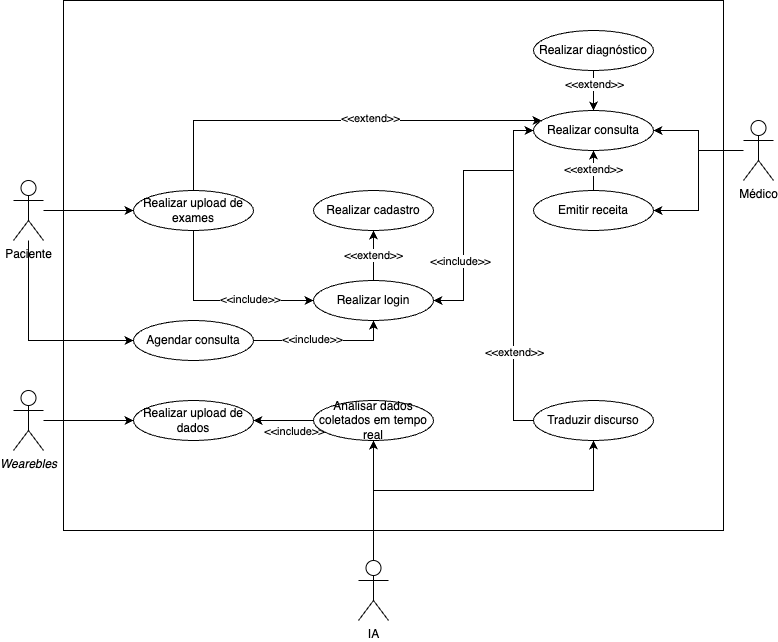

The diagram above was exported from draw.io. Its source (the exported page's mxGraphModel, read from the mxfile embedded in the PNG):
<mxGraphModel dx="915" dy="765" grid="1" gridSize="10" guides="1" tooltips="1" connect="1" arrows="1" fold="1" page="1" pageScale="1" pageWidth="827" pageHeight="1169" math="0" shadow="0">
  <root>
    <mxCell id="0" />
    <mxCell id="1" parent="0" />
    <mxCell id="qYkrpWfhHb9IL8PoPZmV-12" value="" style="rounded=0;whiteSpace=wrap;html=1;" parent="1" vertex="1">
      <mxGeometry x="90" y="80" width="660" height="530" as="geometry" />
    </mxCell>
    <mxCell id="qYkrpWfhHb9IL8PoPZmV-27" style="edgeStyle=orthogonalEdgeStyle;rounded=0;orthogonalLoop=1;jettySize=auto;html=1;" parent="1" source="qYkrpWfhHb9IL8PoPZmV-8" target="qYkrpWfhHb9IL8PoPZmV-13" edge="1">
      <mxGeometry relative="1" as="geometry">
        <Array as="points">
          <mxPoint x="55" y="420" />
        </Array>
      </mxGeometry>
    </mxCell>
    <mxCell id="qYkrpWfhHb9IL8PoPZmV-28" style="edgeStyle=orthogonalEdgeStyle;rounded=0;orthogonalLoop=1;jettySize=auto;html=1;entryX=0;entryY=0.5;entryDx=0;entryDy=0;" parent="1" source="qYkrpWfhHb9IL8PoPZmV-8" target="qYkrpWfhHb9IL8PoPZmV-14" edge="1">
      <mxGeometry relative="1" as="geometry" />
    </mxCell>
    <mxCell id="qYkrpWfhHb9IL8PoPZmV-8" value="Paciente" style="shape=umlActor;verticalLabelPosition=bottom;verticalAlign=top;html=1;outlineConnect=0;" parent="1" vertex="1">
      <mxGeometry x="40" y="260" width="30" height="60" as="geometry" />
    </mxCell>
    <mxCell id="qYkrpWfhHb9IL8PoPZmV-9" value="Médico&lt;br&gt;" style="shape=umlActor;verticalLabelPosition=bottom;verticalAlign=top;html=1;outlineConnect=0;" parent="1" vertex="1">
      <mxGeometry x="770" y="200" width="30" height="60" as="geometry" />
    </mxCell>
    <mxCell id="qYkrpWfhHb9IL8PoPZmV-49" style="edgeStyle=orthogonalEdgeStyle;rounded=0;orthogonalLoop=1;jettySize=auto;html=1;" parent="1" source="qYkrpWfhHb9IL8PoPZmV-13" target="qYkrpWfhHb9IL8PoPZmV-39" edge="1">
      <mxGeometry relative="1" as="geometry">
        <Array as="points">
          <mxPoint x="400" y="420" />
        </Array>
      </mxGeometry>
    </mxCell>
    <mxCell id="qYkrpWfhHb9IL8PoPZmV-50" value="&amp;lt;&amp;lt;include&amp;gt;&amp;gt;" style="edgeLabel;html=1;align=center;verticalAlign=middle;resizable=0;points=[];" parent="qYkrpWfhHb9IL8PoPZmV-49" vertex="1" connectable="0">
      <mxGeometry x="-0.5571" y="3" relative="1" as="geometry">
        <mxPoint x="27" y="1" as="offset" />
      </mxGeometry>
    </mxCell>
    <mxCell id="qYkrpWfhHb9IL8PoPZmV-13" value="Agendar consulta" style="ellipse;whiteSpace=wrap;html=1;" parent="1" vertex="1">
      <mxGeometry x="160" y="400" width="120" height="40" as="geometry" />
    </mxCell>
    <mxCell id="qYkrpWfhHb9IL8PoPZmV-44" style="edgeStyle=orthogonalEdgeStyle;rounded=0;orthogonalLoop=1;jettySize=auto;html=1;entryX=0;entryY=0.5;entryDx=0;entryDy=0;" parent="1" source="qYkrpWfhHb9IL8PoPZmV-14" target="qYkrpWfhHb9IL8PoPZmV-39" edge="1">
      <mxGeometry relative="1" as="geometry">
        <Array as="points">
          <mxPoint x="220" y="380" />
        </Array>
      </mxGeometry>
    </mxCell>
    <mxCell id="qYkrpWfhHb9IL8PoPZmV-45" value="&amp;lt;&amp;lt;include&amp;gt;&amp;gt;" style="edgeLabel;html=1;align=center;verticalAlign=middle;resizable=0;points=[];" parent="qYkrpWfhHb9IL8PoPZmV-44" vertex="1" connectable="0">
      <mxGeometry x="0.1112" y="2" relative="1" as="geometry">
        <mxPoint x="20" as="offset" />
      </mxGeometry>
    </mxCell>
    <mxCell id="qYkrpWfhHb9IL8PoPZmV-52" style="edgeStyle=orthogonalEdgeStyle;rounded=0;orthogonalLoop=1;jettySize=auto;html=1;" parent="1" source="qYkrpWfhHb9IL8PoPZmV-14" target="qYkrpWfhHb9IL8PoPZmV-20" edge="1">
      <mxGeometry relative="1" as="geometry">
        <Array as="points">
          <mxPoint x="220" y="200" />
        </Array>
      </mxGeometry>
    </mxCell>
    <mxCell id="qYkrpWfhHb9IL8PoPZmV-53" value="&amp;lt;&amp;lt;extend&amp;gt;&amp;gt;" style="edgeLabel;html=1;align=center;verticalAlign=middle;resizable=0;points=[];" parent="qYkrpWfhHb9IL8PoPZmV-52" vertex="1" connectable="0">
      <mxGeometry x="-0.1867" y="4" relative="1" as="geometry">
        <mxPoint x="76" y="1" as="offset" />
      </mxGeometry>
    </mxCell>
    <mxCell id="qYkrpWfhHb9IL8PoPZmV-14" value="Realizar upload de exames" style="ellipse;whiteSpace=wrap;html=1;" parent="1" vertex="1">
      <mxGeometry x="160" y="270" width="120" height="40" as="geometry" />
    </mxCell>
    <mxCell id="qYkrpWfhHb9IL8PoPZmV-42" style="edgeStyle=orthogonalEdgeStyle;rounded=0;orthogonalLoop=1;jettySize=auto;html=1;" parent="1" source="qYkrpWfhHb9IL8PoPZmV-15" target="qYkrpWfhHb9IL8PoPZmV-20" edge="1">
      <mxGeometry relative="1" as="geometry" />
    </mxCell>
    <mxCell id="qYkrpWfhHb9IL8PoPZmV-43" value="&amp;lt;&amp;lt;extend&amp;gt;&amp;gt;" style="edgeLabel;html=1;align=center;verticalAlign=middle;resizable=0;points=[];" parent="qYkrpWfhHb9IL8PoPZmV-42" vertex="1" connectable="0">
      <mxGeometry x="0.1" y="1" relative="1" as="geometry">
        <mxPoint as="offset" />
      </mxGeometry>
    </mxCell>
    <mxCell id="qYkrpWfhHb9IL8PoPZmV-15" value="Emitir receita" style="ellipse;whiteSpace=wrap;html=1;" parent="1" vertex="1">
      <mxGeometry x="560" y="270" width="120" height="40" as="geometry" />
    </mxCell>
    <mxCell id="qYkrpWfhHb9IL8PoPZmV-40" style="edgeStyle=orthogonalEdgeStyle;rounded=0;orthogonalLoop=1;jettySize=auto;html=1;" parent="1" source="qYkrpWfhHb9IL8PoPZmV-20" target="qYkrpWfhHb9IL8PoPZmV-39" edge="1">
      <mxGeometry relative="1" as="geometry">
        <Array as="points">
          <mxPoint x="540" y="210" />
          <mxPoint x="540" y="250" />
          <mxPoint x="490" y="250" />
          <mxPoint x="490" y="380" />
        </Array>
      </mxGeometry>
    </mxCell>
    <mxCell id="qYkrpWfhHb9IL8PoPZmV-41" value="&amp;lt;&amp;lt;include&amp;gt;&amp;gt;" style="edgeLabel;html=1;align=center;verticalAlign=middle;resizable=0;points=[];" parent="qYkrpWfhHb9IL8PoPZmV-40" vertex="1" connectable="0">
      <mxGeometry x="0.6966" y="-4" relative="1" as="geometry">
        <mxPoint y="-29" as="offset" />
      </mxGeometry>
    </mxCell>
    <mxCell id="qYkrpWfhHb9IL8PoPZmV-20" value="Realizar consulta" style="ellipse;whiteSpace=wrap;html=1;" parent="1" vertex="1">
      <mxGeometry x="560" y="190" width="120" height="40" as="geometry" />
    </mxCell>
    <mxCell id="qYkrpWfhHb9IL8PoPZmV-25" style="edgeStyle=orthogonalEdgeStyle;rounded=0;orthogonalLoop=1;jettySize=auto;html=1;" parent="1" source="qYkrpWfhHb9IL8PoPZmV-9" target="qYkrpWfhHb9IL8PoPZmV-20" edge="1">
      <mxGeometry relative="1" as="geometry" />
    </mxCell>
    <mxCell id="qYkrpWfhHb9IL8PoPZmV-26" style="edgeStyle=orthogonalEdgeStyle;rounded=0;orthogonalLoop=1;jettySize=auto;html=1;entryX=1;entryY=0.5;entryDx=0;entryDy=0;" parent="1" source="qYkrpWfhHb9IL8PoPZmV-9" target="qYkrpWfhHb9IL8PoPZmV-15" edge="1">
      <mxGeometry relative="1" as="geometry" />
    </mxCell>
    <mxCell id="qYkrpWfhHb9IL8PoPZmV-32" style="edgeStyle=orthogonalEdgeStyle;rounded=0;orthogonalLoop=1;jettySize=auto;html=1;" parent="1" source="qYkrpWfhHb9IL8PoPZmV-30" target="qYkrpWfhHb9IL8PoPZmV-31" edge="1">
      <mxGeometry relative="1" as="geometry" />
    </mxCell>
    <mxCell id="qYkrpWfhHb9IL8PoPZmV-30" value="&lt;i&gt;Wearebles&lt;/i&gt;" style="shape=umlActor;verticalLabelPosition=bottom;verticalAlign=top;html=1;outlineConnect=0;" parent="1" vertex="1">
      <mxGeometry x="40" y="470" width="30" height="60" as="geometry" />
    </mxCell>
    <mxCell id="qYkrpWfhHb9IL8PoPZmV-31" value="Realizar upload de dados" style="ellipse;whiteSpace=wrap;html=1;" parent="1" vertex="1">
      <mxGeometry x="160" y="480" width="120" height="40" as="geometry" />
    </mxCell>
    <mxCell id="qYkrpWfhHb9IL8PoPZmV-36" style="edgeStyle=orthogonalEdgeStyle;rounded=0;orthogonalLoop=1;jettySize=auto;html=1;" parent="1" source="qYkrpWfhHb9IL8PoPZmV-33" target="qYkrpWfhHb9IL8PoPZmV-31" edge="1">
      <mxGeometry relative="1" as="geometry" />
    </mxCell>
    <mxCell id="qYkrpWfhHb9IL8PoPZmV-60" value="&amp;lt;&amp;lt;include&amp;gt;&amp;gt;" style="edgeLabel;html=1;align=center;verticalAlign=middle;resizable=0;points=[];" parent="qYkrpWfhHb9IL8PoPZmV-36" vertex="1" connectable="0">
      <mxGeometry x="0.3667" relative="1" as="geometry">
        <mxPoint x="21" y="10" as="offset" />
      </mxGeometry>
    </mxCell>
    <mxCell id="qYkrpWfhHb9IL8PoPZmV-33" value="Analisar dados coletados em tempo real" style="ellipse;whiteSpace=wrap;html=1;" parent="1" vertex="1">
      <mxGeometry x="340" y="480" width="120" height="40" as="geometry" />
    </mxCell>
    <mxCell id="qYkrpWfhHb9IL8PoPZmV-35" style="edgeStyle=orthogonalEdgeStyle;rounded=0;orthogonalLoop=1;jettySize=auto;html=1;" parent="1" source="qYkrpWfhHb9IL8PoPZmV-34" target="qYkrpWfhHb9IL8PoPZmV-33" edge="1">
      <mxGeometry relative="1" as="geometry" />
    </mxCell>
    <mxCell id="qYkrpWfhHb9IL8PoPZmV-38" style="edgeStyle=orthogonalEdgeStyle;rounded=0;orthogonalLoop=1;jettySize=auto;html=1;" parent="1" source="qYkrpWfhHb9IL8PoPZmV-34" target="qYkrpWfhHb9IL8PoPZmV-37" edge="1">
      <mxGeometry relative="1" as="geometry">
        <Array as="points">
          <mxPoint x="400" y="570" />
          <mxPoint x="620" y="570" />
        </Array>
      </mxGeometry>
    </mxCell>
    <mxCell id="qYkrpWfhHb9IL8PoPZmV-34" value="IA" style="shape=umlActor;verticalLabelPosition=bottom;verticalAlign=top;html=1;outlineConnect=0;" parent="1" vertex="1">
      <mxGeometry x="385" y="640" width="30" height="60" as="geometry" />
    </mxCell>
    <mxCell id="qYkrpWfhHb9IL8PoPZmV-58" style="edgeStyle=orthogonalEdgeStyle;rounded=0;orthogonalLoop=1;jettySize=auto;html=1;" parent="1" source="qYkrpWfhHb9IL8PoPZmV-37" target="qYkrpWfhHb9IL8PoPZmV-20" edge="1">
      <mxGeometry relative="1" as="geometry">
        <Array as="points">
          <mxPoint x="540" y="500" />
          <mxPoint x="540" y="210" />
        </Array>
      </mxGeometry>
    </mxCell>
    <mxCell id="qYkrpWfhHb9IL8PoPZmV-59" value="&amp;lt;&amp;lt;extend&amp;gt;&amp;gt;" style="edgeLabel;html=1;align=center;verticalAlign=middle;resizable=0;points=[];" parent="qYkrpWfhHb9IL8PoPZmV-58" vertex="1" connectable="0">
      <mxGeometry x="-0.4576" relative="1" as="geometry">
        <mxPoint as="offset" />
      </mxGeometry>
    </mxCell>
    <mxCell id="qYkrpWfhHb9IL8PoPZmV-37" value="Traduzir discurso" style="ellipse;whiteSpace=wrap;html=1;" parent="1" vertex="1">
      <mxGeometry x="560" y="480" width="120" height="40" as="geometry" />
    </mxCell>
    <mxCell id="qYkrpWfhHb9IL8PoPZmV-57" value="&amp;lt;&amp;lt;extend&amp;gt;&amp;gt;" style="edgeStyle=orthogonalEdgeStyle;rounded=0;orthogonalLoop=1;jettySize=auto;html=1;" parent="1" source="qYkrpWfhHb9IL8PoPZmV-39" target="qYkrpWfhHb9IL8PoPZmV-56" edge="1">
      <mxGeometry relative="1" as="geometry" />
    </mxCell>
    <mxCell id="qYkrpWfhHb9IL8PoPZmV-39" value="Realizar login" style="ellipse;whiteSpace=wrap;html=1;" parent="1" vertex="1">
      <mxGeometry x="340" y="360" width="120" height="40" as="geometry" />
    </mxCell>
    <mxCell id="qYkrpWfhHb9IL8PoPZmV-47" style="edgeStyle=orthogonalEdgeStyle;rounded=0;orthogonalLoop=1;jettySize=auto;html=1;entryX=0.5;entryY=0;entryDx=0;entryDy=0;" parent="1" source="qYkrpWfhHb9IL8PoPZmV-46" target="qYkrpWfhHb9IL8PoPZmV-20" edge="1">
      <mxGeometry relative="1" as="geometry" />
    </mxCell>
    <mxCell id="qYkrpWfhHb9IL8PoPZmV-48" value="&amp;lt;&amp;lt;extend&amp;gt;&amp;gt;" style="edgeLabel;html=1;align=center;verticalAlign=middle;resizable=0;points=[];" parent="qYkrpWfhHb9IL8PoPZmV-47" vertex="1" connectable="0">
      <mxGeometry x="-0.375" relative="1" as="geometry">
        <mxPoint as="offset" />
      </mxGeometry>
    </mxCell>
    <mxCell id="qYkrpWfhHb9IL8PoPZmV-46" value="Realizar diagnóstico" style="ellipse;whiteSpace=wrap;html=1;" parent="1" vertex="1">
      <mxGeometry x="560" y="110" width="120" height="40" as="geometry" />
    </mxCell>
    <mxCell id="qYkrpWfhHb9IL8PoPZmV-56" value="Realizar cadastro" style="ellipse;whiteSpace=wrap;html=1;" parent="1" vertex="1">
      <mxGeometry x="340" y="270" width="120" height="40" as="geometry" />
    </mxCell>
  </root>
</mxGraphModel>